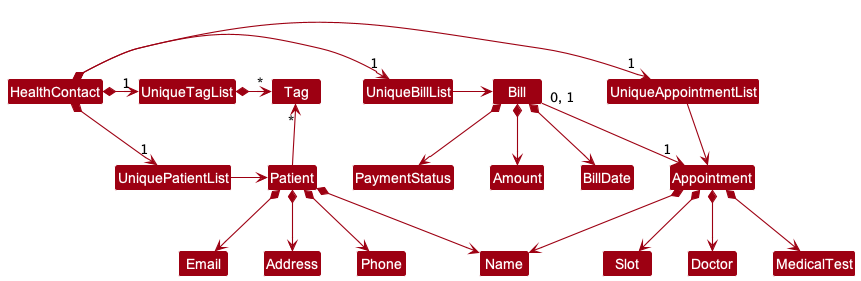

The diagram above was rendered by PlantUML. Its source (embedded in the PNG):
@startuml
!include style.puml
skinparam arrowThickness 1.1
skinparam arrowColor MODEL_COLOR
skinparam classBackgroundColor MODEL_COLOR

HealthContact *-right-> "1" UniquePatientList
HealthContact *-right-> "1" UniqueAppointmentList
HealthContact *-right-> "1" UniqueBillList
HealthContact *-right-> "1" UniqueTagList
UniqueTagList -[hidden]down- UniquePatientList
UniqueTagList -[hidden]down- UniquePatientList

UniqueTagList *-right-> "*" Tag
UniquePatientList -right-> Patient

UniqueAppointmentList -right-> Appointment
UniqueBillList -right-> Bill


Patient -up-> "*" Tag

Patient *--> Name
Patient *--> Phone
Patient *--> Email
Patient *--> Address

Appointment *--> Name
Appointment *--> MedicalTest
Appointment *--> Slot
Appointment *--> Doctor

Bill "0, 1"--> "1"Appointment
Bill *--> Amount
Bill *--> BillDate
Bill *--> PaymentStatus
@enduml